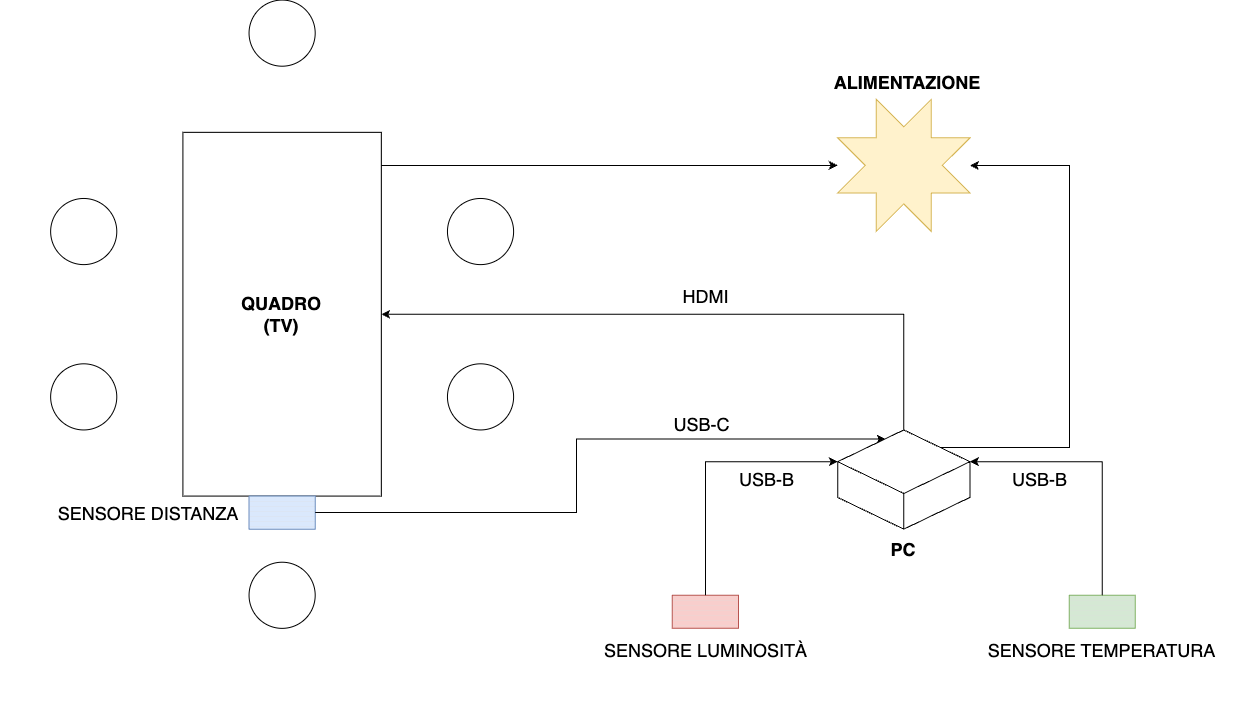

The diagram above was exported from draw.io. Its source (the exported page's mxGraphModel, read from the mxfile embedded in the PNG):
<mxGraphModel dx="1721" dy="1733" grid="1" gridSize="10" guides="1" tooltips="1" connect="1" arrows="1" fold="1" page="1" pageScale="1" pageWidth="827" pageHeight="1169" math="0" shadow="0">
  <root>
    <mxCell id="0" />
    <mxCell id="1" parent="0" />
    <mxCell id="4Mv0_6lGTktNuFxtZsYQ-15" style="edgeStyle=orthogonalEdgeStyle;rounded=0;orthogonalLoop=1;jettySize=auto;html=1;exitX=1;exitY=0.25;exitDx=0;exitDy=0;" parent="1" source="4Mv0_6lGTktNuFxtZsYQ-2" target="4Mv0_6lGTktNuFxtZsYQ-13" edge="1">
      <mxGeometry relative="1" as="geometry">
        <mxPoint x="-218.99470899470896" y="-142.16571428571427" as="sourcePoint" />
        <mxPoint x="310.10582010582016" y="-142.16571428571427" as="targetPoint" />
        <Array as="points">
          <mxPoint x="-285.13227513227514" y="-109.09714285714284" />
        </Array>
      </mxGeometry>
    </mxCell>
    <mxCell id="4Mv0_6lGTktNuFxtZsYQ-2" value="" style="rounded=0;whiteSpace=wrap;html=1;" parent="1" vertex="1">
      <mxGeometry x="-311.58730158730157" y="-142.16571428571427" width="198.41269841269843" height="363.75428571428574" as="geometry" />
    </mxCell>
    <mxCell id="4Mv0_6lGTktNuFxtZsYQ-3" value="" style="ellipse;whiteSpace=wrap;html=1;aspect=fixed;" parent="1" vertex="1">
      <mxGeometry x="-443.8624338624339" y="-76.02857142857141" width="66.13714285714286" height="66.13714285714286" as="geometry" />
    </mxCell>
    <mxCell id="4Mv0_6lGTktNuFxtZsYQ-4" value="" style="ellipse;whiteSpace=wrap;html=1;aspect=fixed;" parent="1" vertex="1">
      <mxGeometry x="-443.8624338624339" y="89.31428571428575" width="66.13714285714286" height="66.13714285714286" as="geometry" />
    </mxCell>
    <mxCell id="4Mv0_6lGTktNuFxtZsYQ-5" value="" style="ellipse;whiteSpace=wrap;html=1;aspect=fixed;" parent="1" vertex="1">
      <mxGeometry x="-245.44973544973544" y="-274.44" width="66.13714285714286" height="66.13714285714286" as="geometry" />
    </mxCell>
    <mxCell id="4Mv0_6lGTktNuFxtZsYQ-6" value="" style="ellipse;whiteSpace=wrap;html=1;aspect=fixed;" parent="1" vertex="1">
      <mxGeometry x="-245.44973544973544" y="287.72571428571433" width="66.13714285714286" height="66.13714285714286" as="geometry" />
    </mxCell>
    <mxCell id="4Mv0_6lGTktNuFxtZsYQ-7" value="" style="ellipse;whiteSpace=wrap;html=1;aspect=fixed;" parent="1" vertex="1">
      <mxGeometry x="-47.03703703703701" y="-76.02857142857141" width="66.13714285714286" height="66.13714285714286" as="geometry" />
    </mxCell>
    <mxCell id="4Mv0_6lGTktNuFxtZsYQ-8" value="" style="ellipse;whiteSpace=wrap;html=1;aspect=fixed;" parent="1" vertex="1">
      <mxGeometry x="-47.03703703703701" y="89.31428571428575" width="66.13714285714286" height="66.13714285714286" as="geometry" />
    </mxCell>
    <mxCell id="4Mv0_6lGTktNuFxtZsYQ-10" value="" style="verticalLabelPosition=bottom;verticalAlign=top;html=1;shape=mxgraph.basic.patternFillRect;fillStyle=hor;step=5;fillStrokeWidth=0.2;fillStrokeColor=#dddddd;fillColor=#dae8fc;strokeColor=#6c8ebf;" parent="1" vertex="1">
      <mxGeometry x="-245.44973544973544" y="221.58857142857147" width="66.13756613756614" height="33.06857142857143" as="geometry" />
    </mxCell>
    <mxCell id="4Mv0_6lGTktNuFxtZsYQ-11" value="" style="html=1;shape=mxgraph.basic.isocube;isoAngle=15;" parent="1" vertex="1">
      <mxGeometry x="343.17460317460325" y="155.4514285714286" width="132.27513227513228" height="99.2057142857143" as="geometry" />
    </mxCell>
    <mxCell id="4Mv0_6lGTktNuFxtZsYQ-12" style="edgeStyle=orthogonalEdgeStyle;rounded=0;orthogonalLoop=1;jettySize=auto;html=1;exitX=1;exitY=0.5;exitDx=0;exitDy=0;exitPerimeter=0;entryX=0.362;entryY=0.09;entryDx=0;entryDy=0;entryPerimeter=0;" parent="1" source="4Mv0_6lGTktNuFxtZsYQ-10" target="4Mv0_6lGTktNuFxtZsYQ-11" edge="1">
      <mxGeometry relative="1" as="geometry" />
    </mxCell>
    <mxCell id="4Mv0_6lGTktNuFxtZsYQ-13" value="" style="verticalLabelPosition=bottom;verticalAlign=top;html=1;shape=mxgraph.basic.8_point_star;fillColor=#fff2cc;strokeColor=#d6b656;" parent="1" vertex="1">
      <mxGeometry x="343.17460317460325" y="-175.2342857142857" width="132.27513227513228" height="132.27428571428572" as="geometry" />
    </mxCell>
    <mxCell id="4Mv0_6lGTktNuFxtZsYQ-16" style="edgeStyle=orthogonalEdgeStyle;rounded=0;orthogonalLoop=1;jettySize=auto;html=1;exitX=0.5;exitY=0;exitDx=0;exitDy=0;exitPerimeter=0;entryX=1;entryY=0.5;entryDx=0;entryDy=0;" parent="1" source="4Mv0_6lGTktNuFxtZsYQ-11" target="4Mv0_6lGTktNuFxtZsYQ-32" edge="1">
      <mxGeometry relative="1" as="geometry">
        <mxPoint x="140" y="110" as="targetPoint" />
      </mxGeometry>
    </mxCell>
    <mxCell id="4Mv0_6lGTktNuFxtZsYQ-17" value="" style="verticalLabelPosition=bottom;verticalAlign=top;html=1;shape=mxgraph.basic.patternFillRect;fillStyle=hor;step=5;fillStrokeWidth=0.2;fillStrokeColor=#dddddd;fillColor=#f8cecc;strokeColor=#b85450;" parent="1" vertex="1">
      <mxGeometry x="177.8306878306878" y="320.79428571428576" width="66.13756613756614" height="33.06857142857143" as="geometry" />
    </mxCell>
    <mxCell id="4Mv0_6lGTktNuFxtZsYQ-18" value="" style="verticalLabelPosition=bottom;verticalAlign=top;html=1;shape=mxgraph.basic.patternFillRect;fillStyle=hor;step=5;fillStrokeWidth=0.2;fillStrokeColor=#dddddd;fillColor=#d5e8d4;strokeColor=#82b366;" parent="1" vertex="1">
      <mxGeometry x="574.6560846560847" y="320.79428571428576" width="66.13756613756614" height="33.06857142857143" as="geometry" />
    </mxCell>
    <mxCell id="4Mv0_6lGTktNuFxtZsYQ-19" style="edgeStyle=orthogonalEdgeStyle;rounded=0;orthogonalLoop=1;jettySize=auto;html=1;exitX=0.5;exitY=0;exitDx=0;exitDy=0;exitPerimeter=0;entryX=0;entryY=0;entryDx=0;entryDy=31.75644961377196;entryPerimeter=0;" parent="1" source="4Mv0_6lGTktNuFxtZsYQ-17" target="4Mv0_6lGTktNuFxtZsYQ-11" edge="1">
      <mxGeometry relative="1" as="geometry" />
    </mxCell>
    <mxCell id="4Mv0_6lGTktNuFxtZsYQ-23" style="edgeStyle=orthogonalEdgeStyle;rounded=0;orthogonalLoop=1;jettySize=auto;html=1;entryX=0;entryY=0;entryDx=132.27513227513228;entryDy=31.75644961377196;entryPerimeter=0;exitX=0.5;exitY=0;exitDx=0;exitDy=0;exitPerimeter=0;" parent="1" source="4Mv0_6lGTktNuFxtZsYQ-18" target="4Mv0_6lGTktNuFxtZsYQ-11" edge="1">
      <mxGeometry relative="1" as="geometry" />
    </mxCell>
    <mxCell id="4Mv0_6lGTktNuFxtZsYQ-26" style="edgeStyle=orthogonalEdgeStyle;rounded=0;orthogonalLoop=1;jettySize=auto;html=1;exitX=0.777;exitY=0.177;exitDx=0;exitDy=0;exitPerimeter=0;" parent="1" source="4Mv0_6lGTktNuFxtZsYQ-11" target="4Mv0_6lGTktNuFxtZsYQ-13" edge="1">
      <mxGeometry relative="1" as="geometry">
        <mxPoint x="508.5185185185186" y="-142.16571428571427" as="targetPoint" />
        <Array as="points">
          <mxPoint x="575" y="173" />
          <mxPoint x="575" y="-109" />
        </Array>
        <mxPoint x="450" y="173" as="sourcePoint" />
      </mxGeometry>
    </mxCell>
    <mxCell id="4Mv0_6lGTktNuFxtZsYQ-27" value="&lt;font style=&quot;font-size: 18px;&quot;&gt;&lt;b style=&quot;&quot;&gt;ALIMENTAZIONE&lt;/b&gt;&lt;/font&gt;" style="text;html=1;align=center;verticalAlign=middle;whiteSpace=wrap;rounded=0;" parent="1" vertex="1">
      <mxGeometry x="313.99582010582014" y="-241.36942857142859" width="198.41269841269843" height="99.2057142857143" as="geometry" />
    </mxCell>
    <mxCell id="4Mv0_6lGTktNuFxtZsYQ-28" value="&lt;font style=&quot;font-size: 18px;&quot;&gt;&lt;b style=&quot;&quot;&gt;PC&lt;/b&gt;&lt;/font&gt;" style="text;html=1;align=center;verticalAlign=middle;whiteSpace=wrap;rounded=0;" parent="1" vertex="1">
      <mxGeometry x="310.11" y="270" width="198.41" height="10.79" as="geometry" />
    </mxCell>
    <mxCell id="4Mv0_6lGTktNuFxtZsYQ-29" value="&lt;font style=&quot;font-size: 18px;&quot;&gt;SENSORE LUMINOSITÀ&lt;/font&gt;" style="text;html=1;align=center;verticalAlign=middle;whiteSpace=wrap;rounded=0;" parent="1" vertex="1">
      <mxGeometry x="78.62433862433863" y="326.79428571428576" width="264.55026455026456" height="99.2057142857143" as="geometry" />
    </mxCell>
    <mxCell id="4Mv0_6lGTktNuFxtZsYQ-30" value="&lt;font style=&quot;font-size: 18px;&quot;&gt;SENSORE TEMPERATURA&lt;/font&gt;" style="text;html=1;align=center;verticalAlign=middle;whiteSpace=wrap;rounded=0;" parent="1" vertex="1">
      <mxGeometry x="475.4497354497355" y="326.79428571428576" width="264.55026455026456" height="99.2057142857143" as="geometry" />
    </mxCell>
    <mxCell id="4Mv0_6lGTktNuFxtZsYQ-31" value="&lt;font style=&quot;font-size: 18px;&quot;&gt;SENSORE DISTANZA&lt;/font&gt;" style="text;html=1;align=center;verticalAlign=middle;whiteSpace=wrap;rounded=0;" parent="1" vertex="1">
      <mxGeometry x="-494.93" y="189.52000000000004" width="297.61904761904765" height="99.2057142857143" as="geometry" />
    </mxCell>
    <mxCell id="4Mv0_6lGTktNuFxtZsYQ-32" value="&lt;font style=&quot;font-size: 18px;&quot;&gt;&lt;b style=&quot;&quot;&gt;QUADRO&lt;/b&gt;&lt;/font&gt;&lt;div&gt;&lt;span style=&quot;font-size: 18px;&quot;&gt;&lt;b&gt;(TV)&lt;/b&gt;&lt;/span&gt;&lt;/div&gt;" style="text;html=1;align=center;verticalAlign=middle;whiteSpace=wrap;rounded=0;" parent="1" vertex="1">
      <mxGeometry x="-311.58730158730157" y="-9.891428571428548" width="198.41269841269843" height="99.2057142857143" as="geometry" />
    </mxCell>
    <mxCell id="4Mv0_6lGTktNuFxtZsYQ-33" value="&lt;font style=&quot;font-size: 18px;&quot;&gt;HDMI&lt;/font&gt;" style="text;html=1;align=center;verticalAlign=middle;whiteSpace=wrap;rounded=0;" parent="1" vertex="1">
      <mxGeometry x="78.62433862433863" y="-27.95999999999998" width="264.55026455026456" height="99.2057142857143" as="geometry" />
    </mxCell>
    <mxCell id="4Mv0_6lGTktNuFxtZsYQ-34" value="&lt;font style=&quot;font-size: 18px;&quot;&gt;USB-C&lt;/font&gt;" style="text;html=1;align=center;verticalAlign=middle;whiteSpace=wrap;rounded=0;" parent="1" vertex="1">
      <mxGeometry x="75.32" y="140" width="264.55" height="20.84" as="geometry" />
    </mxCell>
    <mxCell id="4Mv0_6lGTktNuFxtZsYQ-35" value="&lt;font style=&quot;font-size: 18px;&quot;&gt;USB-B&lt;/font&gt;" style="text;html=1;align=center;verticalAlign=middle;whiteSpace=wrap;rounded=0;" parent="1" vertex="1">
      <mxGeometry x="140" y="186.19" width="264.55" height="37.73" as="geometry" />
    </mxCell>
    <mxCell id="4Mv0_6lGTktNuFxtZsYQ-36" value="&lt;font style=&quot;font-size: 18px;&quot;&gt;USB-B&lt;/font&gt;" style="text;html=1;align=center;verticalAlign=middle;whiteSpace=wrap;rounded=0;" parent="1" vertex="1">
      <mxGeometry x="413" y="176.19" width="264.55" height="57.73" as="geometry" />
    </mxCell>
  </root>
</mxGraphModel>